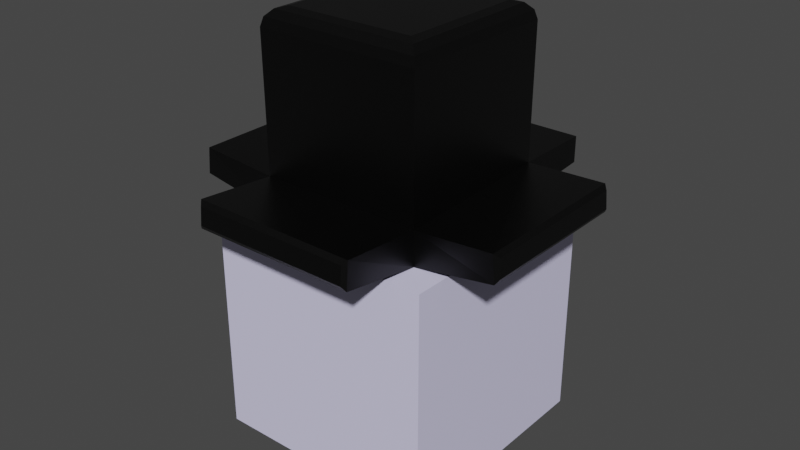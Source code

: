 # Source: hat_1.blend  (saved by Blender 2.91.10; exported with 4.5.12 LTS)
import bpy
from mathutils import Matrix  # noqa: F401  (used for matrix-valued properties, if any)

bpy.ops.wm.read_factory_settings(use_empty=True)
scene = bpy.context.scene
scene.name = 'Scene'

# ---- collections
col_collection = bpy.data.collections.new('Collection'); scene.collection.children.link(col_collection)

# ---- materials (node trees are filled in below, after node groups)
mat_material = bpy.data.materials.new('Material')
mat_material.alpha_threshold = 0.0
mat_material.use_transparent_shadow = False
mat_material.line_color = (0.0, 0.0, 0.0, 1.0)
mat_material_001 = bpy.data.materials.new('Material.001')
mat_material_001.use_transparent_shadow = False
mat_material_002 = bpy.data.materials.new('Material.002')
mat_material_002.use_transparent_shadow = False

# ---- material node trees
mat_material.use_nodes = True; mat_material.node_tree.nodes.clear()
_N = mat_material.node_tree.nodes; _L = mat_material.node_tree.links
n0 = _N.new('ShaderNodeOutputMaterial'); n0.name = 'Material Output'; n0.location = (300, 300)
n1 = _N.new('ShaderNodeBsdfPrincipled'); n1.name = 'Principled BSDF'; n1.location = (10, 300)
n1.distribution = 'GGX'
n1.subsurface_method = 'BURLEY'
n1.inputs[0].default_value = (0.0, 0.0, 0.0, 1.0)
n1.inputs[2].default_value = 0.4
n1.inputs[3].default_value = 1.45
n1.inputs[27].default_value = (0.0, 0.0, 0.0, 1.0)
n1.inputs[28].default_value = 1.0
_L.new(n1.outputs[0], n0.inputs[0])
n0.is_active_output = True
mat_material_001.use_nodes = True; mat_material_001.node_tree.nodes.clear()
_N = mat_material_001.node_tree.nodes; _L = mat_material_001.node_tree.links
n0 = _N.new('ShaderNodeBsdfPrincipled'); n0.name = 'Principled BSDF'; n0.location = (10, 300)
n0.distribution = 'GGX'
n0.subsurface_method = 'BURLEY'
n0.inputs[0].default_value = (0.7521, 0.7269, 1.0, 1.0)
n0.inputs[3].default_value = 1.45
n0.inputs[27].default_value = (0.0, 0.0, 0.0, 1.0)
n0.inputs[28].default_value = 1.0
n1 = _N.new('ShaderNodeOutputMaterial'); n1.name = 'Material Output'; n1.location = (300, 300)
_L.new(n0.outputs[0], n1.inputs[0])
n1.is_active_output = True
mat_material_002.use_nodes = True; mat_material_002.node_tree.nodes.clear()
_N = mat_material_002.node_tree.nodes; _L = mat_material_002.node_tree.links
n0 = _N.new('ShaderNodeBsdfPrincipled'); n0.name = 'Principled BSDF'; n0.location = (10, 300)
n0.distribution = 'GGX'
n0.subsurface_method = 'BURLEY'
n0.inputs[0].default_value = (0.0, 0.0, 0.0, 1.0)
n0.inputs[3].default_value = 1.45
n0.inputs[27].default_value = (0.0, 0.0, 0.0, 1.0)
n0.inputs[28].default_value = 1.0
n1 = _N.new('ShaderNodeOutputMaterial'); n1.name = 'Material Output'; n1.location = (300, 300)
_L.new(n0.outputs[0], n1.inputs[0])
n1.is_active_output = True

# ---- world
world_world = bpy.data.worlds.new('World'); scene.world = world_world
world_world.use_nodes = True; world_world.node_tree.nodes.clear()
_N = world_world.node_tree.nodes; _L = world_world.node_tree.links
n0 = _N.new('ShaderNodeOutputWorld'); n0.name = 'World Output'; n0.location = (300, 300)
n1 = _N.new('ShaderNodeBackground'); n1.name = 'Background'; n1.location = (10, 300)
n1.inputs[0].default_value = (0.05088, 0.05088, 0.05088, 1.0)
_L.new(n1.outputs[0], n0.inputs[0])
n0.is_active_output = True
world_world.color = (0.05088, 0.05088, 0.05088)
world_world.use_sun_shadow = False
world_world.sun_shadow_jitter_overblur = 0.0

# ---- meshes
me_cube = bpy.data.meshes.new('Cube')
me_cube.from_pydata([(1.016, 1.0, -1.044), (1.021, -1.016, -1.088), (-1.017, 1.0, -1.044), (-1.017, -1.021, -1.088), (0.9875, 1.0, -0.7493), (-0.9883, -0.9925, -0.785), (0.9925, -0.9875, -0.785), (-0.9883, 1.0, -0.7492), (1.0, 1.0, 0.5068), (0.7883, 0.7883, 0.6753), (0.9716, 0.9716, 0.591), (0.8942, 0.8942, 0.6527), (1.0, -1.0, 0.5068), (0.7883, -0.7883, 0.6753), (0.9716, -0.9716, 0.591), (0.8942, -0.8942, 0.6527), (-0.7883, 0.7883, 0.6753), (-1.0, 1.0, 0.5068), (-0.8942, 0.8942, 0.6527), (-0.9716, 0.9716, 0.591), (-0.7883, -0.7883, 0.6753), (-1.0, -1.0, 0.5068), (-0.8942, -0.8942, 0.6527), (-0.9716, -0.9716, 0.591), (0.9569, 2.0, -0.9569), (1.0, 1.957, -1.0), (-1.0, 1.957, -1.0), (-0.9569, 2.0, -0.9569), (0.9569, 2.0, -0.7881), (1.0, 1.957, -0.7451), (-1.0, 1.957, -0.7451), (-0.9569, 2.0, -0.7881), (-2.008, 0.9569, -0.9328), (-1.97, 1.0, -0.9787), (-1.97, -1.0, -0.9787), (-2.008, -0.9569, -0.9328), (-1.989, 0.9569, -0.7647), (-1.942, 1.0, -0.7247), (-1.942, -1.0, -0.7247), (-1.989, -0.9569, -0.7647), (1.0, -1.941, -0.7248), (0.9569, -1.988, -0.7647), (0.9569, -2.007, -0.9329), (1.0, -1.969, -0.9787), (-0.9569, -2.007, -0.9329), (-1.0, -1.969, -0.9787), (-0.9569, -1.988, -0.7647), (-1.0, -1.941, -0.7248), (1.941, 1.0, -0.7248), (1.988, 0.9569, -0.7647), (2.007, 0.9569, -0.9329), (1.969, 1.0, -0.9787), (1.988, -0.9569, -0.7647), (1.941, -1.0, -0.7248), (1.969, -1.0, -0.9787), (2.007, -0.9569, -0.9329), (-1.389, -1.389, -3.27), (-1.389, -1.389, -1.09), (-1.389, 1.389, -3.27), (-1.389, 1.389, -1.09), (1.389, -1.389, -3.27), (1.389, -1.389, -1.09), (1.389, 1.389, -3.27), (1.389, 1.389, -1.09)], [], [(7, 17, 8, 4), (5, 21, 17, 7), (2, 0, 1, 3), (9, 16, 20, 13), (6, 12, 21, 5), (2, 7, 30, 26), (1, 0, 51, 54), (5, 7, 37, 38), (5, 3, 45, 47), (4, 0, 25, 29), (7, 4, 29, 30), (2, 3, 34, 33), (27, 31, 28, 24), (7, 2, 33, 37), (35, 39, 36, 32), (1, 6, 40, 43), (3, 5, 38, 34), (6, 5, 47, 40), (3, 1, 43, 45), (42, 41, 46, 44), (0, 4, 48, 51), (4, 6, 53, 48), (50, 49, 52, 55), (6, 1, 54, 53), (13, 20, 22, 15), (15, 22, 23, 14), (14, 23, 21, 12), (9, 13, 15, 11), (11, 15, 14, 10), (10, 14, 12, 8), (20, 16, 18, 22), (22, 18, 19, 23), (23, 19, 17, 21), (16, 9, 11, 18), (18, 11, 10, 19), (19, 10, 8, 17), (4, 8, 12, 6), (25, 26, 27, 24), (29, 25, 24, 28), (31, 27, 26, 30), (30, 29, 28, 31), (33, 34, 35, 32), (37, 33, 32, 36), (34, 38, 39, 35), (38, 37, 36, 39), (41, 42, 43, 40), (45, 43, 42, 44), (44, 46, 47, 45), (40, 47, 46, 41), (49, 50, 51, 48), (53, 54, 55, 52), (54, 51, 50, 55), (48, 53, 52, 49), (0, 2, 26, 25), (56, 57, 59, 58), (58, 59, 63, 62), (62, 63, 61, 60), (60, 61, 57, 56), (58, 62, 60, 56), (63, 59, 57, 61)])
me_cube.polygons.foreach_set('material_index', [0, 0, 0, 0, 0, 0, 0, 0, 0, 0, 0, 0, 0, 0, 0, 0, 0, 0, 0, 0, 0, 0, 0, 0, 0, 0, 0, 0, 0, 0, 0, 0, 0, 0, 0, 0, 0, 0, 0, 0, 0, 0, 0, 0, 0, 0, 0, 0, 0, 0, 0, 0, 0, 0, 1, 1, 1, 1, 1, 1])
_uv = me_cube.uv_layers.new(name='UVMap')
_uv.uv.foreach_set('vector', [0.4069, 0.25, 0.5985, 0.25, 0.5985, 0.5, 0.4069, 0.5, 0.4069, 0.0, 0.5985, 0.0, 0.5985, 0.25, 0.4069, 0.25, 0.125, 0.5, 0.375, 0.5, 0.375, 0.75, 0.125, 0.75, 0.6515, 0.5265, 0.8485, 0.5265, 0.8485, 0.7235, 0.6515, 0.7235, 0.4069, 0.75, 0.5985, 0.75, 0.5985, 1.0, 0.4069, 1.0, 0.375, 0.25, 0.4069, 0.25, 0.4069, 0.25, 0.375, 0.25, 0.375, 0.75, 0.375, 0.5, 0.375, 0.5, 0.375, 0.75, 0.4069, 0.0, 0.4069, 0.25, 0.4069, 0.25, 0.4069, 0.0, 0.4069, 1.0, 0.375, 1.0, 0.375, 1.0, 0.4069, 1.0, 0.4069, 0.5, 0.375, 0.5, 0.375, 0.5, 0.4069, 0.5, 0.4069, 0.25, 0.4069, 0.5, 0.4069, 0.5, 0.4069, 0.25, 0.125, 0.5, 0.125, 0.75, 0.125, 0.75, 0.125, 0.5, 0.3804, 0.2554, 0.4015, 0.2554, 0.4015, 0.4946, 0.3804, 0.4946, 0.4069, 0.25, 0.375, 0.25, 0.375, 0.25, 0.4069, 0.25, 0.3804, 0.005381, 0.4015, 0.005381, 0.4015, 0.2446, 0.3804, 0.2446, 0.375, 0.75, 0.4069, 0.75, 0.4069, 0.75, 0.375, 0.75, 0.375, 1.0, 0.4069, 1.0, 0.4069, 1.0, 0.375, 1.0, 0.4069, 0.75, 0.4069, 1.0, 0.4069, 1.0, 0.4069, 0.75, 0.125, 0.75, 0.375, 0.75, 0.375, 0.75, 0.125, 0.75, 0.3804, 0.7554, 0.4015, 0.7554, 0.4015, 0.9946, 0.3804, 0.9946, 0.375, 0.5, 0.4069, 0.5, 0.4069, 0.5, 0.375, 0.5, 0.4069, 0.5, 0.4069, 0.75, 0.4069, 0.75, 0.4069, 0.5, 0.3804, 0.5054, 0.4015, 0.5054, 0.4015, 0.7446, 0.3804, 0.7446, 0.4069, 0.75, 0.375, 0.75, 0.375, 0.75, 0.4069, 0.75, 0.6515, 0.7235, 0.8485, 0.7235, 0.8618, 0.7368, 0.6382, 0.7368, 0.6382, 0.7368, 0.8618, 0.7368, 0.8715, 0.75, 0.6285, 0.75, 0.6118, 0.7535, 0.6118, 0.9965, 0.5985, 1.0, 0.5985, 0.75, 0.6515, 0.5265, 0.6515, 0.7235, 0.6382, 0.7368, 0.6382, 0.5132, 0.6382, 0.5132, 0.6382, 0.7368, 0.6118, 0.7465, 0.6118, 0.5035, 0.6118, 0.5035, 0.6118, 0.7465, 0.5985, 0.75, 0.5985, 0.5, 0.8485, 0.7235, 0.8485, 0.5265, 0.8618, 0.5132, 0.8618, 0.7368, 0.8618, 0.7368, 0.8618, 0.5132, 0.875, 0.5035, 0.875, 0.7465, 0.6118, 0.003545, 0.6118, 0.2465, 0.5985, 0.25, 0.5985, 0.0, 0.8485, 0.5265, 0.6515, 0.5265, 0.6382, 0.5132, 0.8618, 0.5132, 0.8618, 0.5132, 0.6382, 0.5132, 0.6285, 0.5, 0.8715, 0.5, 0.6118, 0.2535, 0.6118, 0.4965, 0.5985, 0.5, 0.5985, 0.25, 0.4069, 0.5, 0.5985, 0.5, 0.5985, 0.75, 0.4069, 0.75, 0.375, 0.5, 0.375, 0.25, 0.3804, 0.2554, 0.3804, 0.4946, 0.4069, 0.5, 0.375, 0.5, 0.3804, 0.4946, 0.4015, 0.4946, 0.4015, 0.2554, 0.3804, 0.2554, 0.375, 0.25, 0.4069, 0.25, 0.4069, 0.25, 0.4069, 0.5, 0.4015, 0.4946, 0.4015, 0.2554, 0.375, 0.25, 0.375, 0.0, 0.3804, 0.005381, 0.3804, 0.2446, 0.4069, 0.25, 0.375, 0.25, 0.3804, 0.2446, 0.4015, 0.2446, 0.375, 0.0, 0.4069, 0.0, 0.4015, 0.005381, 0.3804, 0.005381, 0.4069, 0.0, 0.4069, 0.25, 0.4015, 0.2446, 0.4015, 0.005381, 0.4015, 0.7554, 0.3804, 0.7554, 0.375, 0.75, 0.4069, 0.75, 0.375, 1.0, 0.375, 0.75, 0.3804, 0.7554, 0.3804, 0.9946, 0.3804, 0.9946, 0.4015, 0.9946, 0.4069, 1.0, 0.375, 1.0, 0.4069, 0.75, 0.4069, 1.0, 0.4015, 0.9946, 0.4015, 0.7554, 0.4015, 0.5054, 0.3804, 0.5054, 0.375, 0.5, 0.4069, 0.5, 0.4069, 0.75, 0.375, 0.75, 0.3804, 0.7446, 0.4015, 0.7446, 0.375, 0.75, 0.375, 0.5, 0.3804, 0.5054, 0.3804, 0.7446, 0.4069, 0.5, 0.4069, 0.75, 0.4015, 0.7446, 0.4015, 0.5054, 0.375, 0.5, 0.125, 0.5, 0.125, 0.5, 0.375, 0.5, 0.375, 0.0, 0.625, 0.0, 0.625, 0.25, 0.375, 0.25, 0.375, 0.25, 0.625, 0.25, 0.625, 0.5, 0.375, 0.5, 0.375, 0.5, 0.625, 0.5, 0.625, 0.75, 0.375, 0.75, 0.375, 0.75, 0.625, 0.75, 0.625, 1.0, 0.375, 1.0, 0.125, 0.5, 0.375, 0.5, 0.375, 0.75, 0.125, 0.75, 0.625, 0.5, 0.875, 0.5, 0.875, 0.75, 0.625, 0.75])
me_cube.materials.append(mat_material)
me_cube.materials.append(mat_material_001)
me_cube.materials.append(mat_material_002)
me_cube.use_remesh_preserve_volume = False
me_cube.use_remesh_preserve_attributes = False
me_cube.use_mirror_vertex_groups = False
me_cube.update()

# ---- objects
ob_cube = bpy.data.objects.new('Cube', me_cube)

# ---- transforms, parenting, visibility, modifiers, constraints
ob_cube.location = (0.0, 0.0, 2.0)
ob_cube.scale = (0.7199, 0.7199, 0.9174)
ob_cube.lock_rotations_4d = False
ob_cube.empty_display_type = 'ARROWS'
ob_cube.lineart.crease_threshold = 0.0

# ---- collection membership
col_collection.objects.link(ob_cube)

# ---- scene / render settings (as saved in the file)
scene.frame_start = 1; scene.frame_end = 250; scene.frame_set(1)
scene.render.engine = 'BLENDER_EEVEE_NEXT'
scene.cycles.use_denoising = False
scene.cycles.samples = 128
scene.cycles.sampling_pattern = 'TABULATED_SOBOL'
scene.cycles.use_adaptive_sampling = False
scene.cycles.use_light_tree = False
scene.view_settings.view_transform = 'Filmic'
bpy.context.view_layer.update()

# ---- added for rendering (the .blend has no active camera and no usable light): camera, sun
cam_auto = bpy.data.cameras.new('AutoCamera')
cam_auto.lens = 50.0
cam_auto.sensor_width = 36.0
cam_auto.clip_end = 1000.0
ob_auto_camera = bpy.data.objects.new('AutoCamera', cam_auto)
scene.collection.objects.link(ob_auto_camera)
ob_auto_camera.location = (5.04845, -6.0611, 4.84874)
ob_auto_camera.rotation_euler = (1.09748, -7.21219e-08, 0.694738)
scene.camera = ob_auto_camera
light_auto_sun = bpy.data.lights.new('AutoSun', 'SUN')
light_auto_sun.energy = 3.0
light_auto_sun.angle = 0.0523599
ob_auto_sun = bpy.data.objects.new('AutoSun', light_auto_sun)
scene.collection.objects.link(ob_auto_sun)
ob_auto_sun.rotation_euler = (0.872665, 0.174533, 0.523599)
bpy.context.view_layer.update()
